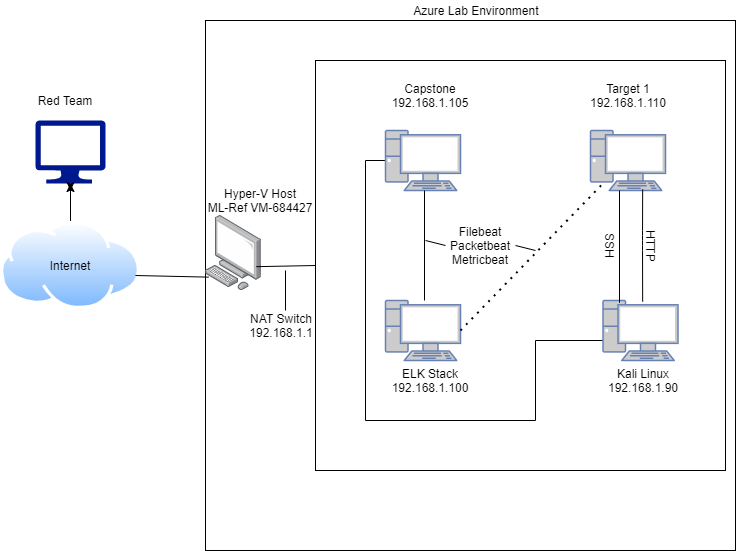

The diagram above was exported from draw.io. Its source (the exported page's mxGraphModel, read from the mxfile embedded in the PNG):
<mxGraphModel dx="1038" dy="547" grid="1" gridSize="10" guides="1" tooltips="1" connect="1" arrows="1" fold="1" page="1" pageScale="1" pageWidth="850" pageHeight="1100" math="0" shadow="0">
  <root>
    <mxCell id="0" />
    <mxCell id="1" parent="0" />
    <mxCell id="u8qtcsxsiD5ol64HTF3m-1" value="" style="whiteSpace=wrap;html=1;aspect=fixed;fillColor=#FFFFFF;" vertex="1" parent="1">
      <mxGeometry x="280" y="180" width="530" height="530" as="geometry" />
    </mxCell>
    <mxCell id="u8qtcsxsiD5ol64HTF3m-2" value="" style="whiteSpace=wrap;html=1;aspect=fixed;fillColor=#FFFFFF;" vertex="1" parent="1">
      <mxGeometry x="390" y="220" width="410" height="410" as="geometry" />
    </mxCell>
    <mxCell id="u8qtcsxsiD5ol64HTF3m-3" value="Azure Lab Environment&amp;nbsp;" style="text;html=1;strokeColor=none;fillColor=none;align=center;verticalAlign=middle;whiteSpace=wrap;rounded=0;" vertex="1" parent="1">
      <mxGeometry x="465" y="160" width="175" height="20" as="geometry" />
    </mxCell>
    <mxCell id="u8qtcsxsiD5ol64HTF3m-20" style="edgeStyle=orthogonalEdgeStyle;rounded=0;orthogonalLoop=1;jettySize=auto;html=1;entryX=0.5;entryY=1;entryDx=0;entryDy=0;entryPerimeter=0;" edge="1" parent="1" source="u8qtcsxsiD5ol64HTF3m-4" target="u8qtcsxsiD5ol64HTF3m-5">
      <mxGeometry relative="1" as="geometry" />
    </mxCell>
    <mxCell id="u8qtcsxsiD5ol64HTF3m-4" value="" style="aspect=fixed;perimeter=ellipsePerimeter;html=1;align=center;shadow=0;dashed=0;spacingTop=3;image;image=img/lib/active_directory/internet_cloud.svg;fillColor=#FFFFFF;" vertex="1" parent="1">
      <mxGeometry x="75" y="380.9" width="140" height="88.2" as="geometry" />
    </mxCell>
    <mxCell id="u8qtcsxsiD5ol64HTF3m-5" value="" style="aspect=fixed;pointerEvents=1;shadow=0;dashed=0;html=1;strokeColor=none;labelPosition=center;verticalLabelPosition=bottom;verticalAlign=top;align=center;fillColor=#00188D;shape=mxgraph.azure.computer" vertex="1" parent="1">
      <mxGeometry x="110" y="280" width="70" height="63" as="geometry" />
    </mxCell>
    <mxCell id="u8qtcsxsiD5ol64HTF3m-6" value="" style="points=[];aspect=fixed;html=1;align=center;shadow=0;dashed=0;image;image=img/lib/allied_telesis/computer_and_terminals/Personal_Computer.svg;fillColor=#FFFFFF;" vertex="1" parent="1">
      <mxGeometry x="280" y="375" width="55.6" height="75.35" as="geometry" />
    </mxCell>
    <mxCell id="u8qtcsxsiD5ol64HTF3m-36" style="edgeStyle=orthogonalEdgeStyle;rounded=0;orthogonalLoop=1;jettySize=auto;html=1;exitX=0;exitY=0.5;exitDx=0;exitDy=0;exitPerimeter=0;endArrow=none;endFill=0;" edge="1" parent="1" source="u8qtcsxsiD5ol64HTF3m-7" target="u8qtcsxsiD5ol64HTF3m-9">
      <mxGeometry relative="1" as="geometry">
        <Array as="points">
          <mxPoint x="440" y="320" />
          <mxPoint x="440" y="580" />
          <mxPoint x="610" y="580" />
          <mxPoint x="610" y="500" />
        </Array>
      </mxGeometry>
    </mxCell>
    <mxCell id="u8qtcsxsiD5ol64HTF3m-7" value="" style="fontColor=#0066CC;verticalAlign=top;verticalLabelPosition=bottom;labelPosition=center;align=center;html=1;outlineConnect=0;fillColor=#CCCCCC;strokeColor=#6881B3;gradientColor=none;gradientDirection=north;strokeWidth=2;shape=mxgraph.networks.pc;" vertex="1" parent="1">
      <mxGeometry x="460" y="290" width="75" height="60" as="geometry" />
    </mxCell>
    <mxCell id="u8qtcsxsiD5ol64HTF3m-9" value="" style="fontColor=#0066CC;verticalAlign=top;verticalLabelPosition=bottom;labelPosition=center;align=center;html=1;outlineConnect=0;fillColor=#CCCCCC;strokeColor=#6881B3;gradientColor=none;gradientDirection=north;strokeWidth=2;shape=mxgraph.networks.pc;" vertex="1" parent="1">
      <mxGeometry x="677.5" y="460" width="75" height="60" as="geometry" />
    </mxCell>
    <mxCell id="u8qtcsxsiD5ol64HTF3m-10" value="" style="fontColor=#0066CC;verticalAlign=top;verticalLabelPosition=bottom;labelPosition=center;align=center;html=1;outlineConnect=0;fillColor=#CCCCCC;strokeColor=#6881B3;gradientColor=none;gradientDirection=north;strokeWidth=2;shape=mxgraph.networks.pc;" vertex="1" parent="1">
      <mxGeometry x="460" y="460" width="75" height="60" as="geometry" />
    </mxCell>
    <mxCell id="u8qtcsxsiD5ol64HTF3m-11" value="" style="fontColor=#0066CC;verticalAlign=top;verticalLabelPosition=bottom;labelPosition=center;align=center;html=1;outlineConnect=0;fillColor=#CCCCCC;strokeColor=#6881B3;gradientColor=none;gradientDirection=north;strokeWidth=2;shape=mxgraph.networks.pc;" vertex="1" parent="1">
      <mxGeometry x="665" y="290" width="75" height="60" as="geometry" />
    </mxCell>
    <mxCell id="u8qtcsxsiD5ol64HTF3m-12" value="Internet" style="text;html=1;strokeColor=none;fillColor=none;align=center;verticalAlign=middle;whiteSpace=wrap;rounded=0;" vertex="1" parent="1">
      <mxGeometry x="125" y="415" width="40" height="20" as="geometry" />
    </mxCell>
    <mxCell id="u8qtcsxsiD5ol64HTF3m-13" value="Red Team" style="text;html=1;strokeColor=none;fillColor=none;align=center;verticalAlign=middle;whiteSpace=wrap;rounded=0;" vertex="1" parent="1">
      <mxGeometry x="110" y="250" width="60" height="20" as="geometry" />
    </mxCell>
    <mxCell id="u8qtcsxsiD5ol64HTF3m-14" value="ELK Stack&lt;br&gt;192.168.1.100" style="text;html=1;strokeColor=none;fillColor=none;align=center;verticalAlign=middle;whiteSpace=wrap;rounded=0;" vertex="1" parent="1">
      <mxGeometry x="460" y="514.83" width="90" height="50" as="geometry" />
    </mxCell>
    <mxCell id="u8qtcsxsiD5ol64HTF3m-15" value="Capstone&lt;br&gt;192.168.1.105" style="text;html=1;strokeColor=none;fillColor=none;align=center;verticalAlign=middle;whiteSpace=wrap;rounded=0;" vertex="1" parent="1">
      <mxGeometry x="465" y="230" width="80" height="50" as="geometry" />
    </mxCell>
    <mxCell id="u8qtcsxsiD5ol64HTF3m-16" value="Target 1&lt;br&gt;192.168.1.110" style="text;html=1;strokeColor=none;fillColor=none;align=center;verticalAlign=middle;whiteSpace=wrap;rounded=0;" vertex="1" parent="1">
      <mxGeometry x="677.5" y="232.5" width="50" height="45" as="geometry" />
    </mxCell>
    <mxCell id="u8qtcsxsiD5ol64HTF3m-17" value="Kali Linux&lt;br&gt;192.168.1.90" style="text;html=1;strokeColor=none;fillColor=none;align=center;verticalAlign=middle;whiteSpace=wrap;rounded=0;" vertex="1" parent="1">
      <mxGeometry x="682.5" y="520" width="70" height="39.65" as="geometry" />
    </mxCell>
    <mxCell id="u8qtcsxsiD5ol64HTF3m-18" style="edgeStyle=orthogonalEdgeStyle;rounded=0;orthogonalLoop=1;jettySize=auto;html=1;exitX=0.5;exitY=1;exitDx=0;exitDy=0;exitPerimeter=0;entryX=0.5;entryY=1.111;entryDx=0;entryDy=0;entryPerimeter=0;" edge="1" parent="1" source="u8qtcsxsiD5ol64HTF3m-5" target="u8qtcsxsiD5ol64HTF3m-5">
      <mxGeometry relative="1" as="geometry" />
    </mxCell>
    <mxCell id="u8qtcsxsiD5ol64HTF3m-21" value="" style="endArrow=none;html=1;entryX=0.058;entryY=0.818;entryDx=0;entryDy=0;entryPerimeter=0;" edge="1" parent="1" target="u8qtcsxsiD5ol64HTF3m-6">
      <mxGeometry width="50" height="50" relative="1" as="geometry">
        <mxPoint x="210" y="435" as="sourcePoint" />
        <mxPoint x="260" y="385" as="targetPoint" />
      </mxGeometry>
    </mxCell>
    <mxCell id="u8qtcsxsiD5ol64HTF3m-23" value="" style="endArrow=none;html=1;entryX=0;entryY=0.5;entryDx=0;entryDy=0;exitX=0.914;exitY=0.679;exitDx=0;exitDy=0;exitPerimeter=0;" edge="1" parent="1" source="u8qtcsxsiD5ol64HTF3m-6" target="u8qtcsxsiD5ol64HTF3m-2">
      <mxGeometry width="50" height="50" relative="1" as="geometry">
        <mxPoint x="366" y="425" as="sourcePoint" />
        <mxPoint x="415.6" y="380.9" as="targetPoint" />
      </mxGeometry>
    </mxCell>
    <mxCell id="u8qtcsxsiD5ol64HTF3m-24" value="" style="endArrow=none;html=1;" edge="1" parent="1">
      <mxGeometry width="50" height="50" relative="1" as="geometry">
        <mxPoint x="499" y="350" as="sourcePoint" />
        <mxPoint x="499" y="460" as="targetPoint" />
        <Array as="points" />
      </mxGeometry>
    </mxCell>
    <mxCell id="u8qtcsxsiD5ol64HTF3m-25" value="Hyper-V Host&lt;br&gt;ML-Ref VM-684427" style="text;html=1;strokeColor=none;fillColor=none;align=center;verticalAlign=middle;whiteSpace=wrap;rounded=0;" vertex="1" parent="1">
      <mxGeometry x="280" y="350" width="110" height="20" as="geometry" />
    </mxCell>
    <mxCell id="u8qtcsxsiD5ol64HTF3m-28" value="" style="endArrow=none;html=1;exitX=0.22;exitY=0.037;exitDx=0;exitDy=0;exitPerimeter=0;" edge="1" parent="1" source="u8qtcsxsiD5ol64HTF3m-9">
      <mxGeometry width="50" height="50" relative="1" as="geometry">
        <mxPoint x="677.5" y="425" as="sourcePoint" />
        <mxPoint x="694" y="350" as="targetPoint" />
      </mxGeometry>
    </mxCell>
    <mxCell id="u8qtcsxsiD5ol64HTF3m-29" value="" style="endArrow=none;html=1;exitX=0.22;exitY=0.037;exitDx=0;exitDy=0;exitPerimeter=0;" edge="1" parent="1">
      <mxGeometry width="50" height="50" relative="1" as="geometry">
        <mxPoint x="717.16" y="461.1099999999999" as="sourcePoint" />
        <mxPoint x="717.16" y="348.8899999999999" as="targetPoint" />
        <Array as="points">
          <mxPoint x="717" y="400" />
        </Array>
      </mxGeometry>
    </mxCell>
    <mxCell id="u8qtcsxsiD5ol64HTF3m-30" value="SSH" style="text;html=1;strokeColor=none;fillColor=none;align=center;verticalAlign=middle;whiteSpace=wrap;rounded=0;rotation=90;" vertex="1" parent="1">
      <mxGeometry x="665" y="395" width="40" height="20" as="geometry" />
    </mxCell>
    <mxCell id="u8qtcsxsiD5ol64HTF3m-31" value="HTTP" style="text;html=1;strokeColor=none;fillColor=none;align=center;verticalAlign=middle;whiteSpace=wrap;rounded=0;rotation=90;" vertex="1" parent="1">
      <mxGeometry x="712.5" y="395" width="27.5" height="20" as="geometry" />
    </mxCell>
    <mxCell id="u8qtcsxsiD5ol64HTF3m-32" value="Filebeat&lt;br&gt;Packetbeat&lt;br&gt;Metricbeat" style="text;html=1;strokeColor=none;fillColor=none;align=center;verticalAlign=middle;whiteSpace=wrap;rounded=0;" vertex="1" parent="1">
      <mxGeometry x="520" y="380" width="70" height="50" as="geometry" />
    </mxCell>
    <mxCell id="u8qtcsxsiD5ol64HTF3m-33" value="" style="endArrow=none;dashed=1;html=1;dashPattern=1 3;strokeWidth=2;exitX=1;exitY=0.5;exitDx=0;exitDy=0;exitPerimeter=0;" edge="1" parent="1" source="u8qtcsxsiD5ol64HTF3m-10">
      <mxGeometry width="50" height="50" relative="1" as="geometry">
        <mxPoint x="627.5" y="393" as="sourcePoint" />
        <mxPoint x="677.5" y="343" as="targetPoint" />
        <Array as="points" />
      </mxGeometry>
    </mxCell>
    <mxCell id="u8qtcsxsiD5ol64HTF3m-34" value="" style="endArrow=none;html=1;entryX=0;entryY=0.5;entryDx=0;entryDy=0;" edge="1" parent="1" target="u8qtcsxsiD5ol64HTF3m-32">
      <mxGeometry width="50" height="50" relative="1" as="geometry">
        <mxPoint x="500" y="400" as="sourcePoint" />
        <mxPoint x="500" y="370" as="targetPoint" />
      </mxGeometry>
    </mxCell>
    <mxCell id="u8qtcsxsiD5ol64HTF3m-35" value="" style="endArrow=none;html=1;exitX=1;exitY=0.5;exitDx=0;exitDy=0;" edge="1" parent="1" source="u8qtcsxsiD5ol64HTF3m-32">
      <mxGeometry width="50" height="50" relative="1" as="geometry">
        <mxPoint x="590" y="400" as="sourcePoint" />
        <mxPoint x="610" y="410" as="targetPoint" />
        <Array as="points" />
      </mxGeometry>
    </mxCell>
    <mxCell id="u8qtcsxsiD5ol64HTF3m-37" value="NAT Switch&lt;br&gt;192.168.1.1" style="text;html=1;strokeColor=none;fillColor=none;align=center;verticalAlign=middle;whiteSpace=wrap;rounded=0;" vertex="1" parent="1">
      <mxGeometry x="322.2" y="460" width="67.8" height="50" as="geometry" />
    </mxCell>
    <mxCell id="u8qtcsxsiD5ol64HTF3m-39" value="" style="endArrow=none;html=1;" edge="1" parent="1">
      <mxGeometry width="50" height="50" relative="1" as="geometry">
        <mxPoint x="360" y="470" as="sourcePoint" />
        <mxPoint x="360" y="430" as="targetPoint" />
      </mxGeometry>
    </mxCell>
  </root>
</mxGraphModel>